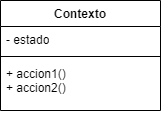

The diagram above was exported from draw.io. Its source (the exported page's mxGraphModel, read from the mxfile embedded in the PNG):
<mxGraphModel dx="1050" dy="621" grid="1" gridSize="10" guides="1" tooltips="1" connect="1" arrows="1" fold="1" page="1" pageScale="1" pageWidth="3300" pageHeight="4681" math="0" shadow="0">
  <root>
    <mxCell id="0" />
    <mxCell id="1" parent="0" />
    <mxCell id="7bq39VCVaW4oHEAcpKNw-5" value="Contexto" style="swimlane;fontStyle=1;align=center;verticalAlign=top;childLayout=stackLayout;horizontal=1;startSize=26;horizontalStack=0;resizeParent=1;resizeParentMax=0;resizeLast=0;collapsible=1;marginBottom=0;whiteSpace=wrap;html=1;" vertex="1" parent="1">
      <mxGeometry x="460" y="280" width="160" height="110" as="geometry" />
    </mxCell>
    <mxCell id="7bq39VCVaW4oHEAcpKNw-6" value="- estado" style="text;strokeColor=none;fillColor=none;align=left;verticalAlign=top;spacingLeft=4;spacingRight=4;overflow=hidden;rotatable=0;points=[[0,0.5],[1,0.5]];portConstraint=eastwest;whiteSpace=wrap;html=1;" vertex="1" parent="7bq39VCVaW4oHEAcpKNw-5">
      <mxGeometry y="26" width="160" height="26" as="geometry" />
    </mxCell>
    <mxCell id="7bq39VCVaW4oHEAcpKNw-7" value="" style="line;strokeWidth=1;fillColor=none;align=left;verticalAlign=middle;spacingTop=-1;spacingLeft=3;spacingRight=3;rotatable=0;labelPosition=right;points=[];portConstraint=eastwest;strokeColor=inherit;" vertex="1" parent="7bq39VCVaW4oHEAcpKNw-5">
      <mxGeometry y="52" width="160" height="8" as="geometry" />
    </mxCell>
    <mxCell id="7bq39VCVaW4oHEAcpKNw-8" value="+ accion1()&lt;div&gt;+ accion2()&lt;/div&gt;" style="text;strokeColor=none;fillColor=none;align=left;verticalAlign=top;spacingLeft=4;spacingRight=4;overflow=hidden;rotatable=0;points=[[0,0.5],[1,0.5]];portConstraint=eastwest;whiteSpace=wrap;html=1;" vertex="1" parent="7bq39VCVaW4oHEAcpKNw-5">
      <mxGeometry y="60" width="160" height="50" as="geometry" />
    </mxCell>
  </root>
</mxGraphModel>